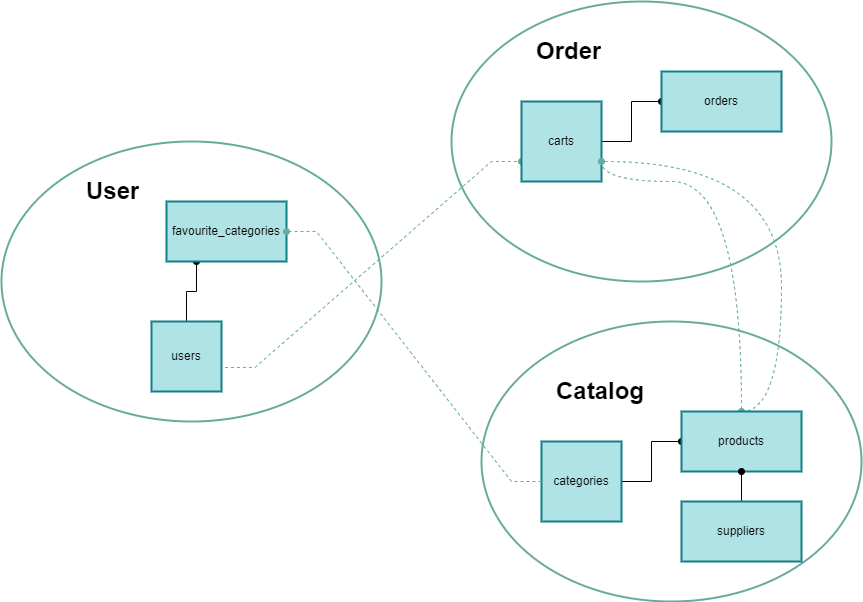

The diagram above was exported from draw.io. Its source (the exported page's mxGraphModel, read from the mxfile embedded in the PNG):
<mxGraphModel dx="1251" dy="690" grid="1" gridSize="10" guides="1" tooltips="1" connect="1" arrows="1" fold="1" page="1" pageScale="1" pageWidth="1169" pageHeight="827" math="0" shadow="0">
  <root>
    <mxCell id="0" />
    <mxCell id="1" parent="0" />
    <mxCell id="591o0qRZx1jURPoXERBN-29" value="" style="ellipse;whiteSpace=wrap;html=1;fillColor=none;strokeColor=#67AB9F;strokeWidth=2;" vertex="1" parent="1">
      <mxGeometry x="60" y="250" width="380" height="280" as="geometry" />
    </mxCell>
    <mxCell id="591o0qRZx1jURPoXERBN-34" style="edgeStyle=orthogonalEdgeStyle;rounded=0;orthogonalLoop=1;jettySize=auto;html=1;endArrow=oval;endFill=1;entryX=0.25;entryY=1;entryDx=0;entryDy=0;" edge="1" parent="1" source="591o0qRZx1jURPoXERBN-30" target="591o0qRZx1jURPoXERBN-32">
      <mxGeometry relative="1" as="geometry" />
    </mxCell>
    <mxCell id="591o0qRZx1jURPoXERBN-53" style="edgeStyle=entityRelationEdgeStyle;shape=connector;rounded=0;orthogonalLoop=1;jettySize=auto;html=1;entryX=0;entryY=0.75;entryDx=0;entryDy=0;dashed=1;labelBackgroundColor=default;fontFamily=Helvetica;fontSize=11;fontColor=default;endArrow=oval;endFill=1;strokeColor=#67AB9F;exitX=1.049;exitY=0.657;exitDx=0;exitDy=0;exitPerimeter=0;strokeWidth=1;" edge="1" parent="1" source="591o0qRZx1jURPoXERBN-30" target="591o0qRZx1jURPoXERBN-39">
      <mxGeometry relative="1" as="geometry" />
    </mxCell>
    <mxCell id="591o0qRZx1jURPoXERBN-30" value="users" style="whiteSpace=wrap;html=1;aspect=fixed;strokeColor=#0e8088;strokeWidth=2;fillColor=#b0e3e6;" vertex="1" parent="1">
      <mxGeometry x="210" y="430" width="70" height="70" as="geometry" />
    </mxCell>
    <mxCell id="591o0qRZx1jURPoXERBN-32" value="favourite_categories" style="whiteSpace=wrap;html=1;fillColor=#b0e3e6;strokeColor=#0e8088;strokeWidth=2;rounded=0;shadow=0;sketch=0;glass=0;" vertex="1" parent="1">
      <mxGeometry x="225" y="310" width="120" height="60" as="geometry" />
    </mxCell>
    <mxCell id="591o0qRZx1jURPoXERBN-36" value="&lt;h1&gt;User&lt;/h1&gt;" style="text;html=1;strokeColor=none;fillColor=none;spacing=5;spacingTop=-20;whiteSpace=wrap;overflow=hidden;rounded=0;" vertex="1" parent="1">
      <mxGeometry x="140" y="280" width="140" height="40" as="geometry" />
    </mxCell>
    <mxCell id="591o0qRZx1jURPoXERBN-37" value="" style="ellipse;whiteSpace=wrap;html=1;fillColor=none;strokeColor=#67AB9F;strokeWidth=2;" vertex="1" parent="1">
      <mxGeometry x="510" y="110" width="380" height="280" as="geometry" />
    </mxCell>
    <mxCell id="591o0qRZx1jURPoXERBN-38" style="edgeStyle=orthogonalEdgeStyle;rounded=0;orthogonalLoop=1;jettySize=auto;html=1;endArrow=oval;endFill=1;" edge="1" parent="1" source="591o0qRZx1jURPoXERBN-39" target="591o0qRZx1jURPoXERBN-40">
      <mxGeometry relative="1" as="geometry" />
    </mxCell>
    <mxCell id="591o0qRZx1jURPoXERBN-57" style="edgeStyle=orthogonalEdgeStyle;shape=connector;curved=1;rounded=0;orthogonalLoop=1;jettySize=auto;html=1;exitX=1;exitY=0.75;exitDx=0;exitDy=0;entryX=0.5;entryY=0;entryDx=0;entryDy=0;dashed=1;labelBackgroundColor=default;fontFamily=Helvetica;fontSize=11;fontColor=default;endArrow=oval;endFill=1;strokeColor=#67AB9F;strokeWidth=1;" edge="1" parent="1" source="591o0qRZx1jURPoXERBN-39" target="591o0qRZx1jURPoXERBN-47">
      <mxGeometry relative="1" as="geometry">
        <Array as="points">
          <mxPoint x="660" y="290" />
          <mxPoint x="800" y="290" />
        </Array>
      </mxGeometry>
    </mxCell>
    <mxCell id="591o0qRZx1jURPoXERBN-39" value="carts" style="whiteSpace=wrap;html=1;aspect=fixed;strokeColor=#0e8088;strokeWidth=2;fillColor=#b0e3e6;" vertex="1" parent="1">
      <mxGeometry x="580" y="210" width="80" height="80" as="geometry" />
    </mxCell>
    <mxCell id="591o0qRZx1jURPoXERBN-40" value="orders" style="whiteSpace=wrap;html=1;fillColor=#b0e3e6;strokeColor=#0e8088;strokeWidth=2;" vertex="1" parent="1">
      <mxGeometry x="720" y="180" width="120" height="60" as="geometry" />
    </mxCell>
    <mxCell id="591o0qRZx1jURPoXERBN-41" value="&lt;h1&gt;Order&lt;/h1&gt;" style="text;html=1;strokeColor=none;fillColor=none;spacing=5;spacingTop=-20;whiteSpace=wrap;overflow=hidden;rounded=0;" vertex="1" parent="1">
      <mxGeometry x="590" y="140" width="140" height="40" as="geometry" />
    </mxCell>
    <mxCell id="591o0qRZx1jURPoXERBN-45" style="edgeStyle=orthogonalEdgeStyle;rounded=0;orthogonalLoop=1;jettySize=auto;html=1;endArrow=oval;endFill=1;" edge="1" parent="1" source="591o0qRZx1jURPoXERBN-46" target="591o0qRZx1jURPoXERBN-47">
      <mxGeometry relative="1" as="geometry" />
    </mxCell>
    <mxCell id="591o0qRZx1jURPoXERBN-49" value="" style="ellipse;whiteSpace=wrap;html=1;fillColor=none;strokeColor=#67AB9F;strokeWidth=2;" vertex="1" parent="1">
      <mxGeometry x="540" y="430" width="380" height="280" as="geometry" />
    </mxCell>
    <mxCell id="591o0qRZx1jURPoXERBN-46" value="categories" style="whiteSpace=wrap;html=1;aspect=fixed;strokeColor=#0e8088;strokeWidth=2;fillColor=#b0e3e6;" vertex="1" parent="1">
      <mxGeometry x="600" y="550" width="80" height="80" as="geometry" />
    </mxCell>
    <mxCell id="591o0qRZx1jURPoXERBN-48" value="&lt;h1&gt;Catalog&lt;/h1&gt;" style="text;html=1;strokeColor=none;fillColor=none;spacing=5;spacingTop=-20;whiteSpace=wrap;overflow=hidden;rounded=0;" vertex="1" parent="1">
      <mxGeometry x="610" y="480" width="140" height="40" as="geometry" />
    </mxCell>
    <mxCell id="591o0qRZx1jURPoXERBN-54" style="edgeStyle=orthogonalEdgeStyle;shape=connector;rounded=0;orthogonalLoop=1;jettySize=auto;html=1;entryX=1;entryY=0.75;entryDx=0;entryDy=0;dashed=1;labelBackgroundColor=default;fontFamily=Helvetica;fontSize=11;fontColor=default;endArrow=oval;endFill=1;strokeColor=#67AB9F;curved=1;exitX=0.5;exitY=0;exitDx=0;exitDy=0;strokeWidth=1;" edge="1" parent="1" source="591o0qRZx1jURPoXERBN-47" target="591o0qRZx1jURPoXERBN-39">
      <mxGeometry relative="1" as="geometry">
        <Array as="points">
          <mxPoint x="840" y="520" />
          <mxPoint x="840" y="270" />
        </Array>
      </mxGeometry>
    </mxCell>
    <mxCell id="591o0qRZx1jURPoXERBN-47" value="products" style="whiteSpace=wrap;html=1;fillColor=#b0e3e6;strokeColor=#0e8088;strokeWidth=2;" vertex="1" parent="1">
      <mxGeometry x="740" y="520" width="120" height="60" as="geometry" />
    </mxCell>
    <mxCell id="591o0qRZx1jURPoXERBN-51" style="edgeStyle=orthogonalEdgeStyle;shape=connector;rounded=0;orthogonalLoop=1;jettySize=auto;html=1;exitX=0.5;exitY=0;exitDx=0;exitDy=0;entryX=0.5;entryY=1;entryDx=0;entryDy=0;labelBackgroundColor=default;fontFamily=Helvetica;fontSize=11;fontColor=default;endArrow=oval;endFill=1;strokeColor=default;" edge="1" parent="1" source="591o0qRZx1jURPoXERBN-50" target="591o0qRZx1jURPoXERBN-47">
      <mxGeometry relative="1" as="geometry" />
    </mxCell>
    <mxCell id="591o0qRZx1jURPoXERBN-50" value="suppliers" style="whiteSpace=wrap;html=1;fillColor=#b0e3e6;strokeColor=#0e8088;strokeWidth=2;" vertex="1" parent="1">
      <mxGeometry x="740" y="610" width="120" height="60" as="geometry" />
    </mxCell>
    <mxCell id="591o0qRZx1jURPoXERBN-55" style="edgeStyle=entityRelationEdgeStyle;shape=connector;rounded=0;orthogonalLoop=1;jettySize=auto;html=1;labelBackgroundColor=default;fontFamily=Helvetica;fontSize=11;fontColor=default;endArrow=oval;endFill=1;strokeColor=#67AB9F;dashed=1;entryX=1;entryY=0.5;entryDx=0;entryDy=0;strokeWidth=1;" edge="1" parent="1" source="591o0qRZx1jURPoXERBN-46" target="591o0qRZx1jURPoXERBN-32">
      <mxGeometry relative="1" as="geometry">
        <mxPoint x="830" y="520" as="sourcePoint" />
        <mxPoint x="370" y="340" as="targetPoint" />
      </mxGeometry>
    </mxCell>
  </root>
</mxGraphModel>